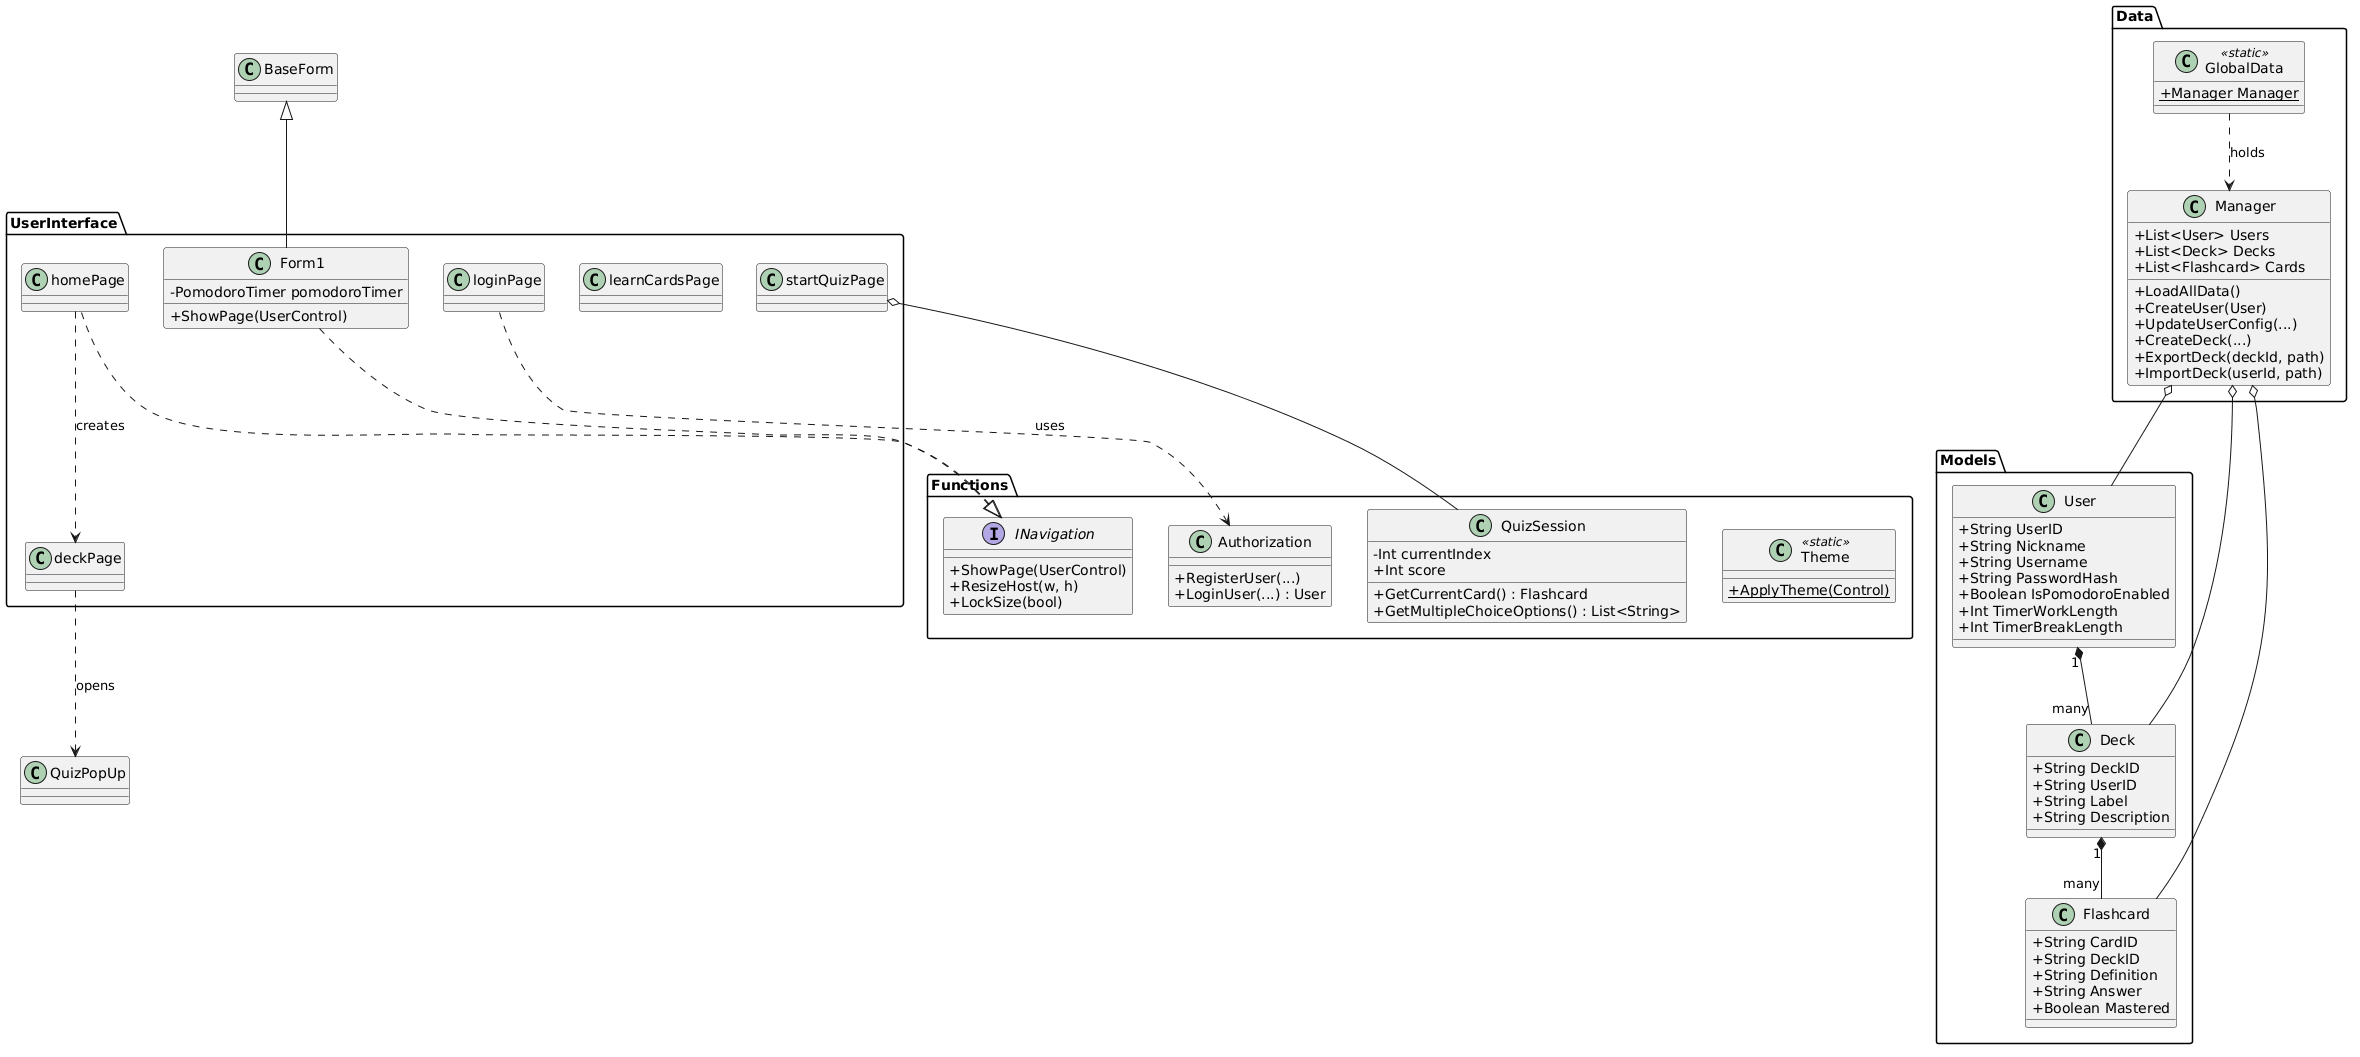

The diagram above was rendered by PlantUML. Its source (embedded in the PNG):
@startuml
skinparam ClassAttributeIconSize 0

package Models {
    class User {
        +String UserID
        +String Nickname
        +String Username
        +String PasswordHash
        +Boolean IsPomodoroEnabled
        +Int TimerWorkLength
        +Int TimerBreakLength
    }
    class Deck {
        +String DeckID
        +String UserID
        +String Label
        +String Description
    }
    class Flashcard {
        +String CardID
        +String DeckID
        +String Definition
        +String Answer
        +Boolean Mastered
    }
}

package Data {
    class Manager {
        +List<User> Users
        +List<Deck> Decks
        +List<Flashcard> Cards
        +LoadAllData()
        +CreateUser(User)
        +UpdateUserConfig(...)
        +CreateDeck(...)
        +ExportDeck(deckId, path)
        +ImportDeck(userId, path)
    }
    class GlobalData <<static>> {
        {static} +Manager Manager
    }
}

package Functions {
    interface INavigation {
        +ShowPage(UserControl)
        +ResizeHost(w, h)
        +LockSize(bool)
    }
    class Authorization {
        +RegisterUser(...)
        +LoginUser(...) : User
    }
    class QuizSession {
        -Int currentIndex
        +Int score
        +GetCurrentCard() : Flashcard
        +GetMultipleChoiceOptions() : List<String>
    }
    class Theme <<static>> {
        {static} +ApplyTheme(Control)
    }
}

package UserInterface {
    class Form1 {
        -PomodoroTimer pomodoroTimer
        +ShowPage(UserControl)
    }
    class loginPage
    class homePage
    class deckPage
    class learnCardsPage
    class startQuizPage
}

' Relationships
User "1" *-- "many" Deck
Deck "1" *-- "many" Flashcard
Manager o-- User
Manager o-- Deck
Manager o-- Flashcard
GlobalData ..> Manager : holds

Form1 -up-|> BaseForm
Form1 ..|> INavigation
homePage ..|> INavigation
loginPage ..> Authorization : uses
homePage ..> deckPage : creates
deckPage ..> QuizPopUp : opens
startQuizPage o-- QuizSession
@enduml